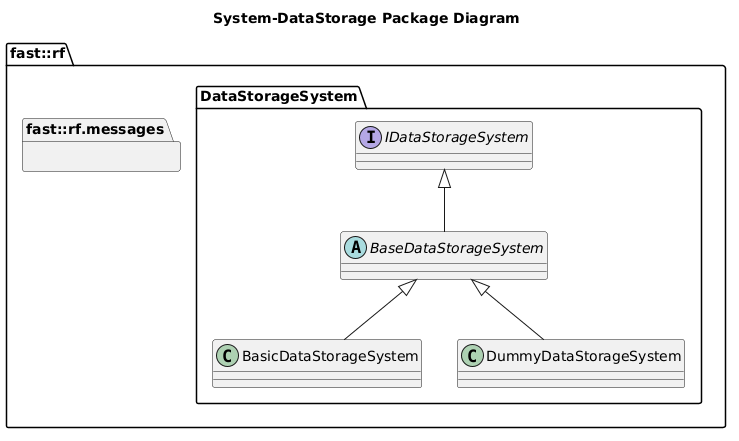

The diagram above was rendered by PlantUML. Its source (embedded in the PNG):
@startuml
title System-DataStorage Package Diagram

namespace fast::rf {
  namespace messages  {}
  namespace DataStorageSystem {
    interface IDataStorageSystem {
    }
    abstract BaseDataStorageSystem {
    }
    IDataStorageSystem <|-- BaseDataStorageSystem
    class BasicDataStorageSystem {

    }
    BaseDataStorageSystem <|-- BasicDataStorageSystem
    class DummyDataStorageSystem  {
    }
    BaseDataStorageSystem <|-- DummyDataStorageSystem
  }
}
@enduml